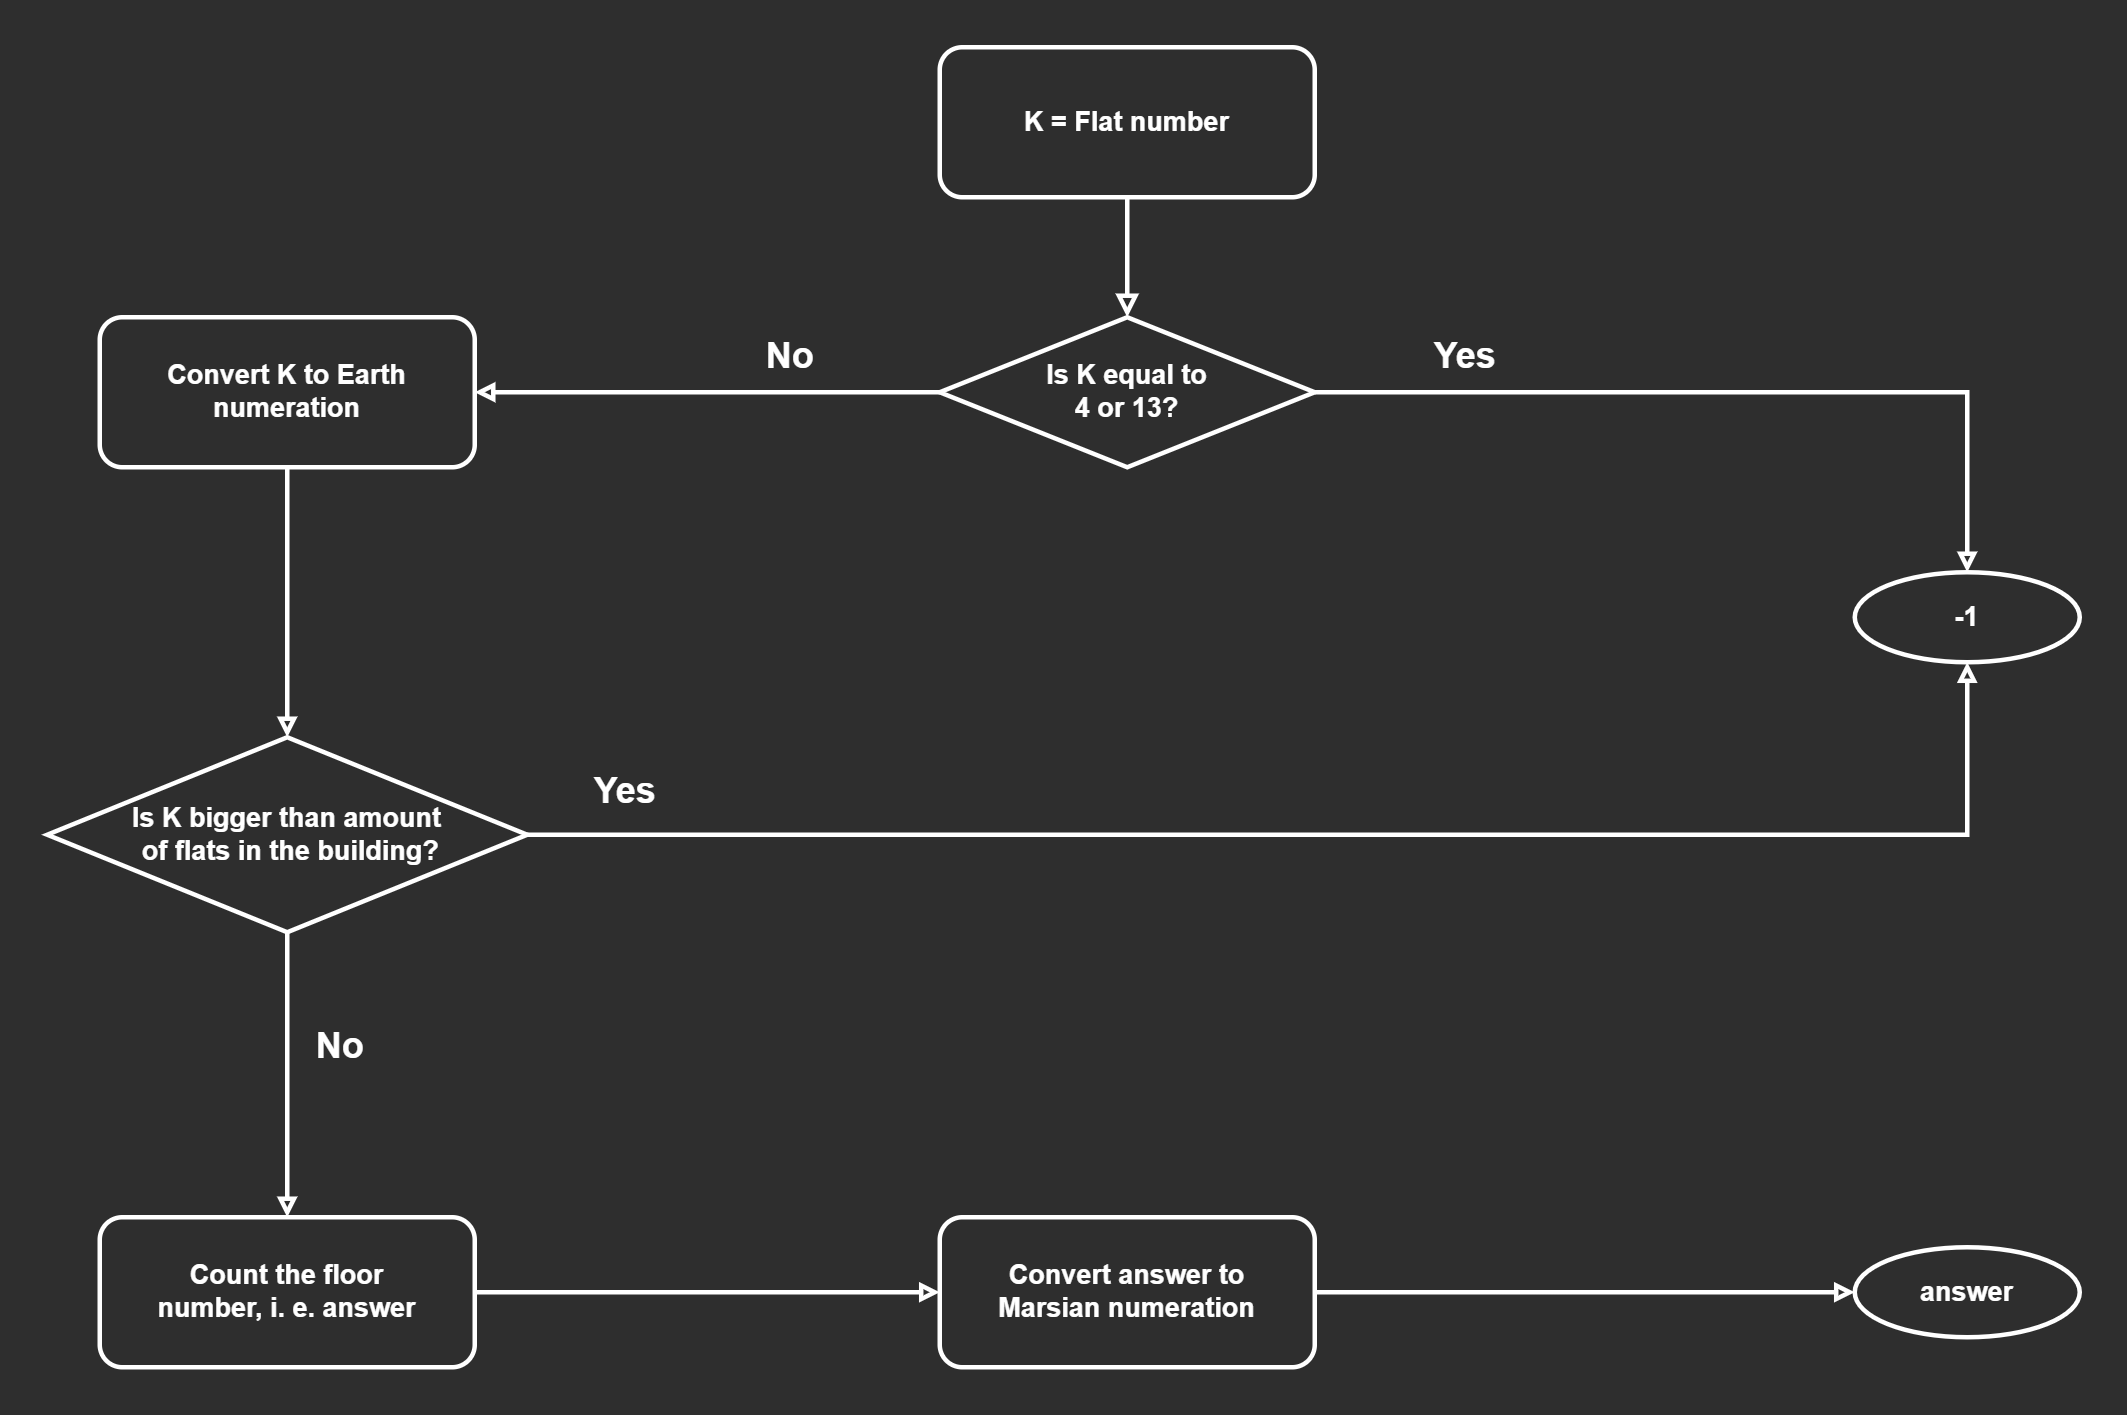

The diagram above was exported from draw.io. Its source (the exported page's mxGraphModel, read from the mxfile embedded in the PNG):
<mxGraphModel dx="1876" dy="1296" grid="0" gridSize="10" guides="1" tooltips="1" connect="1" arrows="1" fold="1" page="1" pageScale="1" pageWidth="1600" pageHeight="900" background="#2E2E2E" math="0" shadow="0">
  <root>
    <mxCell id="WIyWlLk6GJQsqaUBKTNV-0" />
    <mxCell id="WIyWlLk6GJQsqaUBKTNV-1" parent="WIyWlLk6GJQsqaUBKTNV-0" />
    <mxCell id="WIyWlLk6GJQsqaUBKTNV-2" value="" style="rounded=0;html=1;jettySize=auto;orthogonalLoop=1;fontSize=18;endArrow=block;endFill=0;endSize=8;strokeWidth=3;shadow=0;labelBackgroundColor=none;edgeStyle=orthogonalEdgeStyle;fontColor=#FFFFFF;fontStyle=1;labelBorderColor=none;strokeColor=#FFFFFF;spacing=10;" parent="WIyWlLk6GJQsqaUBKTNV-1" source="WIyWlLk6GJQsqaUBKTNV-3" target="WIyWlLk6GJQsqaUBKTNV-6" edge="1">
      <mxGeometry relative="1" as="geometry" />
    </mxCell>
    <mxCell id="WIyWlLk6GJQsqaUBKTNV-3" value="K = Flat number" style="rounded=1;html=1;fontSize=18;glass=0;strokeWidth=3;shadow=0;fontColor=#FFFFFF;fontStyle=1;labelBackgroundColor=none;labelBorderColor=none;whiteSpace=wrap;strokeColor=#FFFFFF;fillColor=none;comic=0;spacing=30;" parent="WIyWlLk6GJQsqaUBKTNV-1" vertex="1">
      <mxGeometry x="680" y="20" width="250" height="100" as="geometry" />
    </mxCell>
    <mxCell id="WIyWlLk6GJQsqaUBKTNV-6" value="Is K equal to &lt;br&gt;4 or 13?" style="rhombus;html=1;shadow=0;fontFamily=Helvetica;fontSize=18;align=center;strokeWidth=3;spacing=10;spacingTop=0;rounded=0;fontColor=#FFFFFF;fontStyle=1;labelBackgroundColor=none;labelBorderColor=none;whiteSpace=wrap;strokeColor=#FFFFFF;fillColor=none;aspect=fixed;comic=0;" parent="WIyWlLk6GJQsqaUBKTNV-1" vertex="1">
      <mxGeometry x="680" y="200" width="250" height="100" as="geometry" />
    </mxCell>
    <mxCell id="UawbY7DmqX_SAAub2PCf-79" style="edgeStyle=orthogonalEdgeStyle;shape=connector;rounded=0;orthogonalLoop=1;jettySize=auto;html=1;exitX=0.5;exitY=1;exitDx=0;exitDy=0;entryX=0.5;entryY=0;entryDx=0;entryDy=0;labelBackgroundColor=none;align=center;verticalAlign=middle;fontFamily=Helvetica;fontSize=18;fontColor=#FFFFFF;endArrow=block;endFill=0;fontStyle=1;labelBorderColor=none;strokeColor=#FFFFFF;strokeWidth=3;spacing=10;" parent="WIyWlLk6GJQsqaUBKTNV-1" source="UawbY7DmqX_SAAub2PCf-4" target="UawbY7DmqX_SAAub2PCf-44" edge="1">
      <mxGeometry relative="1" as="geometry" />
    </mxCell>
    <mxCell id="UawbY7DmqX_SAAub2PCf-4" value="Convert K to Earth numeration" style="rounded=1;html=1;fontSize=18;glass=0;strokeWidth=3;shadow=0;fontColor=#FFFFFF;fontStyle=1;labelBackgroundColor=none;labelBorderColor=none;whiteSpace=wrap;strokeColor=#FFFFFF;fillColor=none;aspect=fixed;comic=0;spacing=30;" parent="WIyWlLk6GJQsqaUBKTNV-1" vertex="1">
      <mxGeometry x="120" y="200" width="250" height="100" as="geometry" />
    </mxCell>
    <mxCell id="UawbY7DmqX_SAAub2PCf-44" value="Is K bigger than amount&lt;br&gt;&amp;nbsp;of flats in the building?" style="rhombus;html=1;shadow=0;fontFamily=Helvetica;fontSize=18;align=center;strokeWidth=3;spacing=0;spacingTop=0;rounded=0;fontColor=#FFFFFF;fontStyle=1;labelBackgroundColor=none;labelBorderColor=none;whiteSpace=wrap;strokeColor=#FFFFFF;fillColor=none;aspect=fixed;comic=0;spacingLeft=0;spacingRight=0;" parent="WIyWlLk6GJQsqaUBKTNV-1" vertex="1">
      <mxGeometry x="85" y="480" width="320" height="130" as="geometry" />
    </mxCell>
    <mxCell id="UawbY7DmqX_SAAub2PCf-90" value="" style="edgeStyle=orthogonalEdgeStyle;shape=connector;rounded=0;orthogonalLoop=1;jettySize=auto;html=1;labelBackgroundColor=none;align=center;verticalAlign=middle;fontFamily=Helvetica;fontSize=18;fontColor=#FFFFFF;endArrow=block;endFill=0;fontStyle=1;labelBorderColor=none;strokeColor=#FFFFFF;strokeWidth=3;spacing=10;" parent="WIyWlLk6GJQsqaUBKTNV-1" source="UawbY7DmqX_SAAub2PCf-68" target="UawbY7DmqX_SAAub2PCf-89" edge="1">
      <mxGeometry relative="1" as="geometry" />
    </mxCell>
    <mxCell id="UawbY7DmqX_SAAub2PCf-68" value="Count the floor number, i. e. answer" style="rounded=1;html=1;shadow=0;strokeWidth=3;spacing=30;spacingTop=0;fontColor=#FFFFFF;fontStyle=1;labelBackgroundColor=none;labelBorderColor=none;whiteSpace=wrap;strokeColor=#FFFFFF;fillColor=none;fontSize=18;aspect=fixed;comic=0;" parent="WIyWlLk6GJQsqaUBKTNV-1" vertex="1">
      <mxGeometry x="120" y="800" width="250" height="100" as="geometry" />
    </mxCell>
    <mxCell id="u_rhVoCyUC53NwHcpGjQ-17" style="edgeStyle=orthogonalEdgeStyle;shape=connector;rounded=0;orthogonalLoop=1;jettySize=auto;html=1;exitX=1;exitY=0.5;exitDx=0;exitDy=0;entryX=0;entryY=0.5;entryDx=0;entryDy=0;labelBackgroundColor=none;labelBorderColor=none;strokeColor=#FFFFFF;strokeWidth=3;align=center;verticalAlign=middle;fontFamily=Helvetica;fontSize=18;fontColor=#FFFFFF;endArrow=block;endFill=0;spacing=10;" parent="WIyWlLk6GJQsqaUBKTNV-1" source="UawbY7DmqX_SAAub2PCf-89" target="u_rhVoCyUC53NwHcpGjQ-14" edge="1">
      <mxGeometry relative="1" as="geometry" />
    </mxCell>
    <mxCell id="UawbY7DmqX_SAAub2PCf-89" value="Convert answer to Marsian numeration" style="html=1;rounded=1;shadow=0;strokeWidth=3;spacing=30;spacingTop=0;fontColor=#FFFFFF;fontStyle=1;labelBackgroundColor=none;labelBorderColor=none;whiteSpace=wrap;strokeColor=#FFFFFF;fillColor=none;fontSize=18;aspect=fixed;comic=0;" parent="WIyWlLk6GJQsqaUBKTNV-1" vertex="1">
      <mxGeometry x="680" y="800" width="250" height="100" as="geometry" />
    </mxCell>
    <mxCell id="UawbY7DmqX_SAAub2PCf-71" style="edgeStyle=orthogonalEdgeStyle;shape=connector;rounded=0;orthogonalLoop=1;jettySize=auto;html=1;exitX=1;exitY=0.5;exitDx=0;exitDy=0;labelBackgroundColor=default;strokeColor=default;align=center;verticalAlign=middle;fontFamily=Helvetica;fontSize=12;fontColor=default;endArrow=block;endFill=0;" parent="WIyWlLk6GJQsqaUBKTNV-1" edge="1">
      <mxGeometry relative="1" as="geometry" />
    </mxCell>
    <mxCell id="UawbY7DmqX_SAAub2PCf-78" style="edgeStyle=orthogonalEdgeStyle;shape=connector;rounded=0;orthogonalLoop=1;jettySize=auto;html=1;exitX=0;exitY=0.5;exitDx=0;exitDy=0;entryX=1;entryY=0.5;entryDx=0;entryDy=0;labelBackgroundColor=none;align=center;verticalAlign=middle;fontFamily=Helvetica;fontSize=18;fontColor=#FFFFFF;endArrow=block;endFill=0;fontStyle=1;labelBorderColor=none;strokeColor=#FFFFFF;strokeWidth=3;spacing=10;" parent="WIyWlLk6GJQsqaUBKTNV-1" source="WIyWlLk6GJQsqaUBKTNV-6" target="UawbY7DmqX_SAAub2PCf-4" edge="1">
      <mxGeometry relative="1" as="geometry" />
    </mxCell>
    <mxCell id="UawbY7DmqX_SAAub2PCf-98" style="edgeStyle=orthogonalEdgeStyle;shape=connector;rounded=0;orthogonalLoop=1;jettySize=auto;html=1;exitX=1;exitY=0.5;exitDx=0;exitDy=0;labelBackgroundColor=default;strokeColor=default;align=center;verticalAlign=middle;fontFamily=Helvetica;fontSize=12;fontColor=default;endArrow=block;endFill=0;" parent="WIyWlLk6GJQsqaUBKTNV-1" edge="1">
      <mxGeometry relative="1" as="geometry" />
    </mxCell>
    <mxCell id="UawbY7DmqX_SAAub2PCf-100" style="edgeStyle=orthogonalEdgeStyle;shape=connector;rounded=0;orthogonalLoop=1;jettySize=auto;html=1;exitX=1;exitY=0.5;exitDx=0;exitDy=0;entryX=0.5;entryY=0;entryDx=0;entryDy=0;labelBackgroundColor=none;align=center;verticalAlign=middle;fontFamily=Helvetica;fontSize=18;fontColor=#FFFFFF;endArrow=block;endFill=0;fontStyle=1;labelBorderColor=none;strokeColor=#FFFFFF;strokeWidth=3;spacing=10;" parent="WIyWlLk6GJQsqaUBKTNV-1" source="WIyWlLk6GJQsqaUBKTNV-6" target="UawbY7DmqX_SAAub2PCf-106" edge="1">
      <mxGeometry relative="1" as="geometry">
        <mxPoint x="1235" y="247" as="targetPoint" />
      </mxGeometry>
    </mxCell>
    <mxCell id="UawbY7DmqX_SAAub2PCf-106" value="&lt;p style=&quot;font-size: 18px;&quot;&gt;-1&lt;/p&gt;" style="ellipse;html=1;pointerEvents=0;align=center;verticalAlign=middle;fontFamily=Helvetica;fontSize=18;rounded=0;fontColor=#FFFFFF;fontStyle=1;labelBackgroundColor=none;labelBorderColor=none;whiteSpace=wrap;strokeColor=#FFFFFF;strokeWidth=3;fillColor=none;comic=0;spacing=10;" parent="WIyWlLk6GJQsqaUBKTNV-1" vertex="1">
      <mxGeometry x="1290" y="370" width="150" height="60" as="geometry" />
    </mxCell>
    <mxCell id="u_rhVoCyUC53NwHcpGjQ-14" value="&lt;p style=&quot;font-size: 18px;&quot;&gt;answer&lt;/p&gt;" style="ellipse;html=1;pointerEvents=0;align=center;verticalAlign=middle;fontFamily=Helvetica;fontSize=18;rounded=0;fontColor=#FFFFFF;fontStyle=1;labelBackgroundColor=none;labelBorderColor=none;whiteSpace=wrap;strokeColor=#FFFFFF;strokeWidth=3;fillColor=none;comic=0;spacing=10;" parent="WIyWlLk6GJQsqaUBKTNV-1" vertex="1">
      <mxGeometry x="1290" y="820" width="150" height="60" as="geometry" />
    </mxCell>
    <mxCell id="UawbY7DmqX_SAAub2PCf-55" style="edgeStyle=orthogonalEdgeStyle;shape=connector;rounded=0;orthogonalLoop=1;jettySize=auto;html=1;exitX=1;exitY=0.5;exitDx=0;exitDy=0;labelBackgroundColor=none;align=center;verticalAlign=middle;fontFamily=Helvetica;fontSize=18;fontColor=#FFFFFF;endArrow=block;endFill=0;fontStyle=1;labelBorderColor=none;strokeColor=#FFFFFF;strokeWidth=3;entryX=0.5;entryY=1;entryDx=0;entryDy=0;spacing=10;" parent="WIyWlLk6GJQsqaUBKTNV-1" source="UawbY7DmqX_SAAub2PCf-44" target="UawbY7DmqX_SAAub2PCf-106" edge="1">
      <mxGeometry relative="1" as="geometry">
        <mxPoint x="1235" y="547" as="targetPoint" />
      </mxGeometry>
    </mxCell>
    <mxCell id="UawbY7DmqX_SAAub2PCf-80" style="edgeStyle=orthogonalEdgeStyle;shape=connector;rounded=0;orthogonalLoop=1;jettySize=auto;html=1;exitX=0.5;exitY=1;exitDx=0;exitDy=0;entryX=0.5;entryY=0;entryDx=0;entryDy=0;labelBackgroundColor=none;align=center;verticalAlign=middle;fontFamily=Helvetica;fontSize=18;fontColor=#FFFFFF;endArrow=block;endFill=0;fontStyle=1;labelBorderColor=none;strokeColor=#FFFFFF;strokeWidth=3;spacing=10;" parent="WIyWlLk6GJQsqaUBKTNV-1" source="UawbY7DmqX_SAAub2PCf-44" target="UawbY7DmqX_SAAub2PCf-68" edge="1">
      <mxGeometry relative="1" as="geometry" />
    </mxCell>
    <mxCell id="UawbY7DmqX_SAAub2PCf-84" style="edgeStyle=orthogonalEdgeStyle;shape=connector;rounded=0;orthogonalLoop=1;jettySize=auto;html=1;exitX=0.5;exitY=1;exitDx=0;exitDy=0;entryX=0.5;entryY=0;entryDx=0;entryDy=0;labelBackgroundColor=default;strokeColor=default;align=center;verticalAlign=middle;fontFamily=Helvetica;fontSize=12;fontColor=default;endArrow=block;endFill=0;" parent="WIyWlLk6GJQsqaUBKTNV-1" edge="1">
      <mxGeometry relative="1" as="geometry" />
    </mxCell>
    <mxCell id="z56S4yh6Xb123MZn5d1Y-0" value="&lt;p style=&quot;line-height: 100%; font-size: 24px;&quot;&gt;Yes&lt;/p&gt;" style="text;html=1;align=center;verticalAlign=middle;resizable=0;points=[];autosize=1;strokeColor=none;fillColor=none;fontStyle=1;fontSize=24;fontColor=#FFFFFF;" vertex="1" parent="WIyWlLk6GJQsqaUBKTNV-1">
      <mxGeometry x="440" y="470" width="60" height="90" as="geometry" />
    </mxCell>
    <mxCell id="z56S4yh6Xb123MZn5d1Y-1" value="&lt;p style=&quot;line-height: 100%; font-size: 24px;&quot;&gt;Yes&lt;/p&gt;" style="text;html=1;align=center;verticalAlign=middle;resizable=0;points=[];autosize=1;strokeColor=none;fillColor=none;fontStyle=1;fontSize=24;fontColor=#FFFFFF;" vertex="1" parent="WIyWlLk6GJQsqaUBKTNV-1">
      <mxGeometry x="1000" y="180" width="60" height="90" as="geometry" />
    </mxCell>
    <mxCell id="z56S4yh6Xb123MZn5d1Y-2" value="&lt;p style=&quot;line-height: 100%; font-size: 24px;&quot;&gt;No&lt;/p&gt;" style="text;html=1;align=center;verticalAlign=middle;resizable=0;points=[];autosize=1;strokeColor=none;fillColor=none;fontStyle=1;fontSize=24;fontColor=#FFFFFF;" vertex="1" parent="WIyWlLk6GJQsqaUBKTNV-1">
      <mxGeometry x="550" y="180" width="60" height="90" as="geometry" />
    </mxCell>
    <mxCell id="z56S4yh6Xb123MZn5d1Y-3" value="&lt;p style=&quot;line-height: 100%; font-size: 24px;&quot;&gt;No&lt;/p&gt;" style="text;html=1;align=center;verticalAlign=middle;resizable=0;points=[];autosize=1;strokeColor=none;fillColor=none;fontStyle=1;fontSize=24;fontColor=#FFFFFF;" vertex="1" parent="WIyWlLk6GJQsqaUBKTNV-1">
      <mxGeometry x="250" y="640" width="60" height="90" as="geometry" />
    </mxCell>
  </root>
</mxGraphModel>